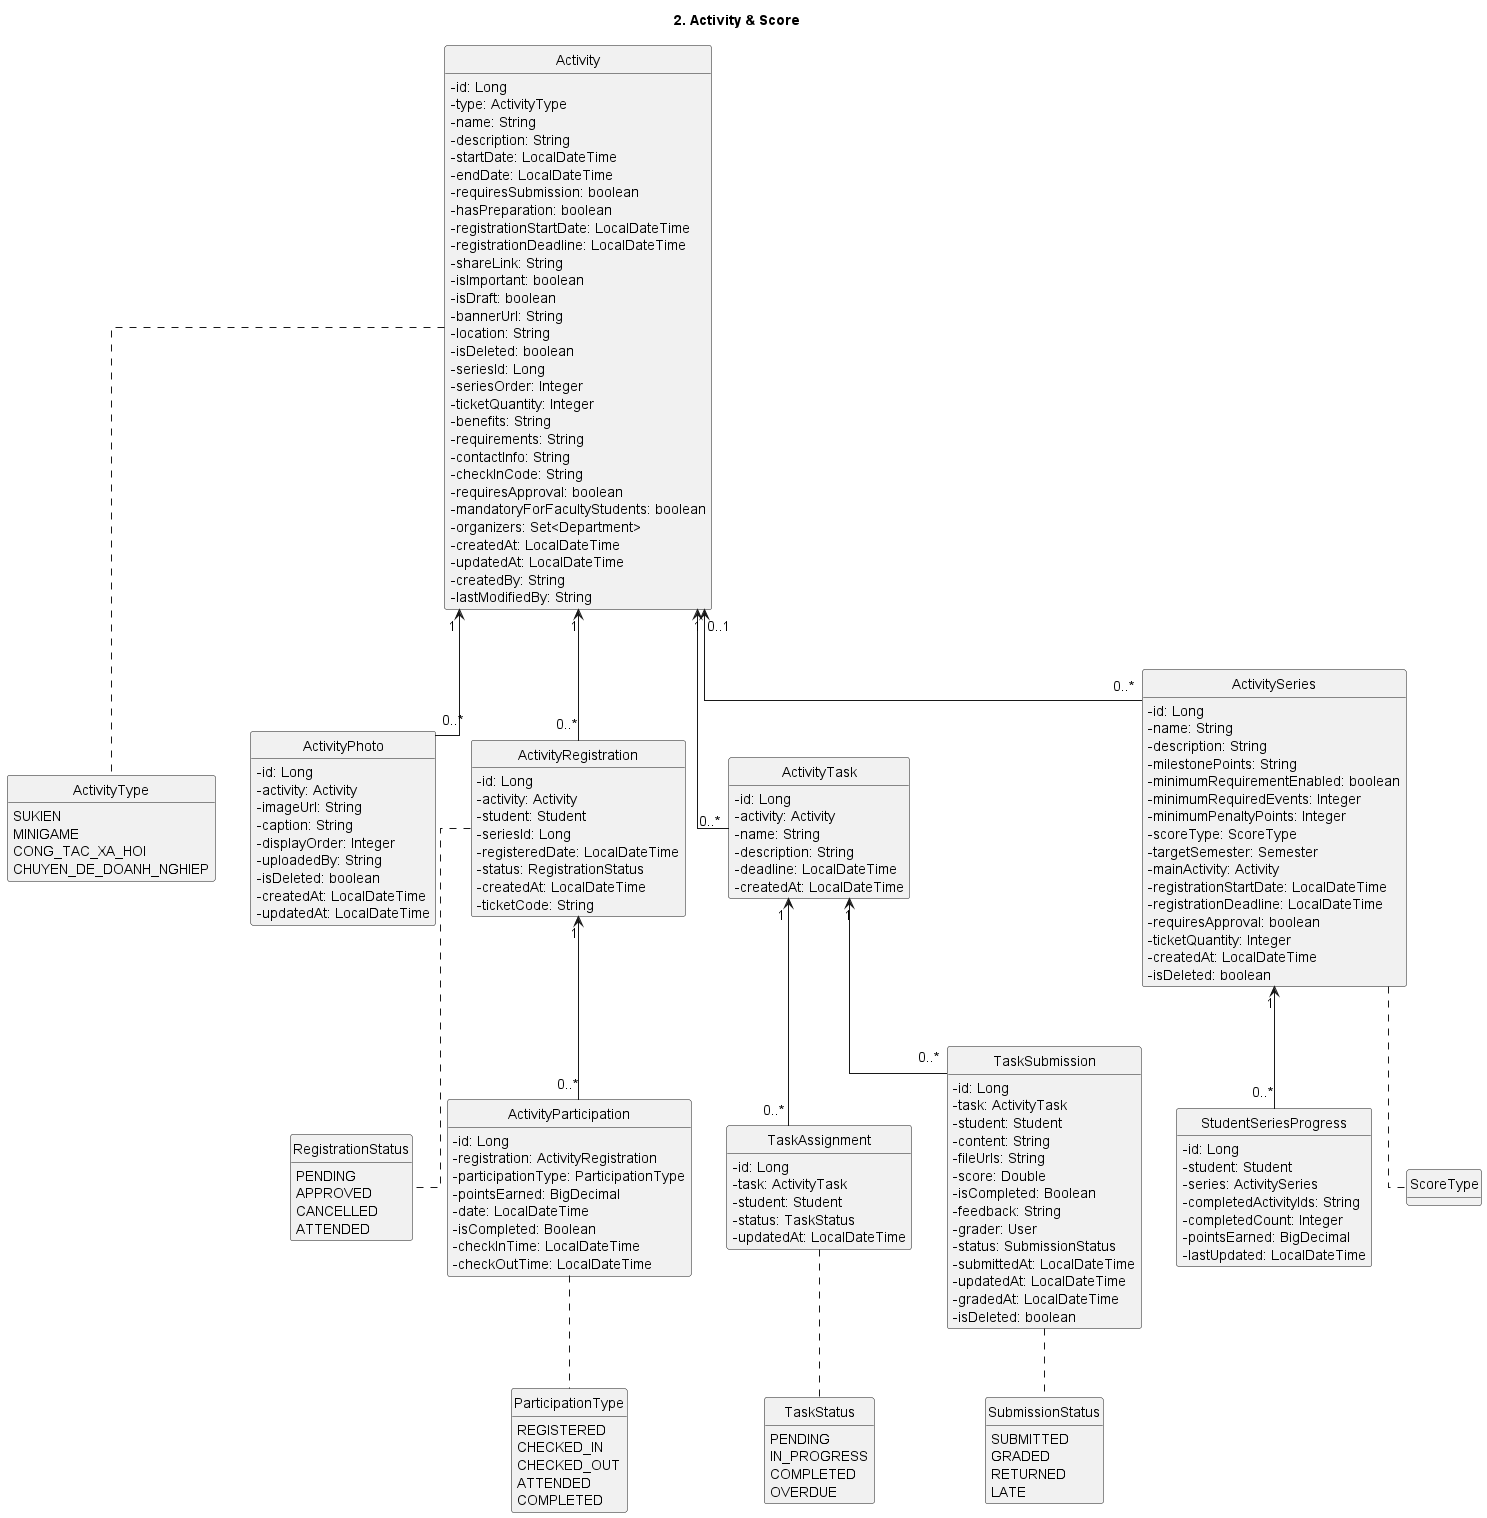

The diagram above was rendered by PlantUML. Its source (embedded in the PNG):
@startuml
title 2. Activity & Score

hide circle
hide empty methods
skinparam linetype ortho
skinparam packageStyle rectangle
skinparam classAttributeIconSize 0

enum ActivityType {
  SUKIEN
  MINIGAME
  CONG_TAC_XA_HOI
  CHUYEN_DE_DOANH_NGHIEP
}

enum RegistrationStatus {
  PENDING
  APPROVED
  CANCELLED
  ATTENDED
}

enum ParticipationType {
  REGISTERED
  CHECKED_IN
  CHECKED_OUT
  ATTENDED
  COMPLETED
}

enum TaskStatus {
  PENDING
  IN_PROGRESS
  COMPLETED
  OVERDUE
}

enum SubmissionStatus {
  SUBMITTED
  GRADED
  RETURNED
  LATE
}

class Activity {
  -id: Long
  -type: ActivityType
  -name: String
  -description: String
  -startDate: LocalDateTime
  -endDate: LocalDateTime
  -requiresSubmission: boolean
  -hasPreparation: boolean
  -registrationStartDate: LocalDateTime
  -registrationDeadline: LocalDateTime
  -shareLink: String
  -isImportant: boolean
  -isDraft: boolean
  -bannerUrl: String
  -location: String
  -isDeleted: boolean
  -seriesId: Long
  -seriesOrder: Integer
  -ticketQuantity: Integer
  -benefits: String
  -requirements: String
  -contactInfo: String
  -checkInCode: String
  -requiresApproval: boolean
  -mandatoryForFacultyStudents: boolean
  -organizers: Set<Department>
  -createdAt: LocalDateTime
  -updatedAt: LocalDateTime
  -createdBy: String
  -lastModifiedBy: String
}

class ActivityPhoto {
  -id: Long
  -activity: Activity
  -imageUrl: String
  -caption: String
  -displayOrder: Integer
  -uploadedBy: String
  -isDeleted: boolean
  -createdAt: LocalDateTime
  -updatedAt: LocalDateTime
}

class ActivityRegistration {
  -id: Long
  -activity: Activity
  -student: Student
  -seriesId: Long
  -registeredDate: LocalDateTime
  -status: RegistrationStatus
  -createdAt: LocalDateTime
  -ticketCode: String
}

class ActivityParticipation {
  -id: Long
  -registration: ActivityRegistration
  -participationType: ParticipationType
  -pointsEarned: BigDecimal
  -date: LocalDateTime
  -isCompleted: Boolean
  -checkInTime: LocalDateTime
  -checkOutTime: LocalDateTime
}

class ActivityTask {
  -id: Long
  -activity: Activity
  -name: String
  -description: String
  -deadline: LocalDateTime
  -createdAt: LocalDateTime
}

class TaskAssignment {
  -id: Long
  -task: ActivityTask
  -student: Student
  -status: TaskStatus
  -updatedAt: LocalDateTime
}

class TaskSubmission {
  -id: Long
  -task: ActivityTask
  -student: Student
  -content: String
  -fileUrls: String
  -score: Double
  -isCompleted: Boolean
  -feedback: String
  -grader: User
  -status: SubmissionStatus
  -submittedAt: LocalDateTime
  -updatedAt: LocalDateTime
  -gradedAt: LocalDateTime
  -isDeleted: boolean
}

class ActivitySeries {
  -id: Long
  -name: String
  -description: String
  -milestonePoints: String
  -minimumRequirementEnabled: boolean
  -minimumRequiredEvents: Integer
  -minimumPenaltyPoints: Integer
  -scoreType: ScoreType
  -targetSemester: Semester
  -mainActivity: Activity
  -registrationStartDate: LocalDateTime
  -registrationDeadline: LocalDateTime
  -requiresApproval: boolean
  -ticketQuantity: Integer
  -createdAt: LocalDateTime
  -isDeleted: boolean
}

class StudentSeriesProgress {
  -id: Long
  -student: Student
  -series: ActivitySeries
  -completedActivityIds: String
  -completedCount: Integer
  -pointsEarned: BigDecimal
  -lastUpdated: LocalDateTime
}

Activity "1" <-- "0..*" ActivityPhoto
Activity "1" <-- "0..*" ActivityRegistration
ActivityRegistration "1" <-- "0..*" ActivityParticipation
Activity "1" <-- "0..*" ActivityTask
ActivityTask "1" <-- "0..*" TaskAssignment
ActivityTask "1" <-- "0..*" TaskSubmission
Activity "0..1" <-- "0..*" ActivitySeries
ActivitySeries "1" <-- "0..*" StudentSeriesProgress

Activity .. ActivityType
ActivityRegistration .. RegistrationStatus
ActivityParticipation .. ParticipationType
TaskAssignment .. TaskStatus
TaskSubmission .. SubmissionStatus
ActivitySeries .. ScoreType

@enduml